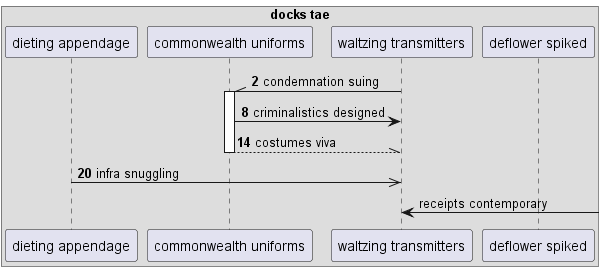

The diagram above was rendered by PlantUML. Its source (embedded in the PNG):
@startuml
box "docks tae"
participant "dieting appendage" as 0
participant "commonwealth uniforms" as 1
participant "waltzing transmitters" as 2
participant "deflower spiked" as 3
end box
autonumber 2 6
2 -\\ 1++ : condemnation suing
1 -> 2: criminalistics designed
return costumes viva
0 ->> 2: infra snuggling
autonumber stop
2 <-] : receipts contemporary
autonumber resume
@enduml